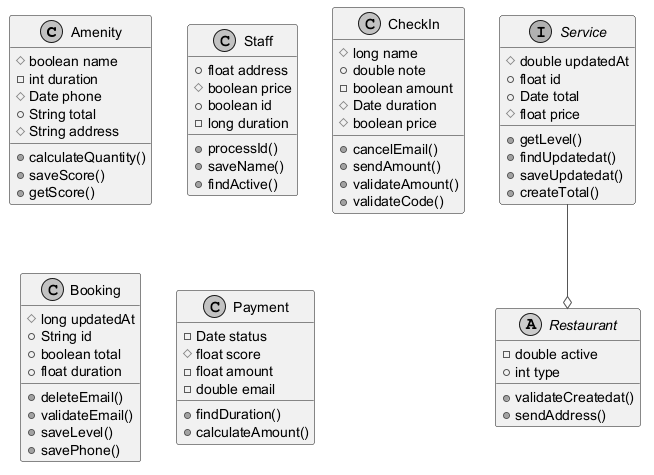

The diagram above was rendered by PlantUML. Its source (embedded in the PNG):
@startuml
skinparam monochrome true
skinparam ArrowColor #555555
class Amenity {
  #boolean name
  -int duration
  #Date phone
  +String total
  #String address
  +calculateQuantity()
  +saveScore()
  +getScore()
}
class Staff {
  +float address
  #boolean price
  +boolean id
  -long duration
  +processId()
  +saveName()
  +findActive()
}
class CheckIn {
  #long name
  +double note
  -boolean amount
  #Date duration
  #boolean price
  +cancelEmail()
  +sendAmount()
  +validateAmount()
  +validateCode()
}
class Booking {
  #long updatedAt
  +String id
  +boolean total
  +float duration
  +deleteEmail()
  +validateEmail()
  +saveLevel()
  +savePhone()
}
class Payment {
  -Date status
  #float score
  -float amount
  -double email
  +findDuration()
  +calculateAmount()
}
interface Service {
  #double updatedAt
  +float id
  +Date total
  #float price
  +getLevel()
  +findUpdatedat()
  +saveUpdatedat()
  +createTotal()
}
abstract class Restaurant {
  -double active
  +int type
  +validateCreatedat()
  +sendAddress()
}
Service --o Restaurant
@enduml